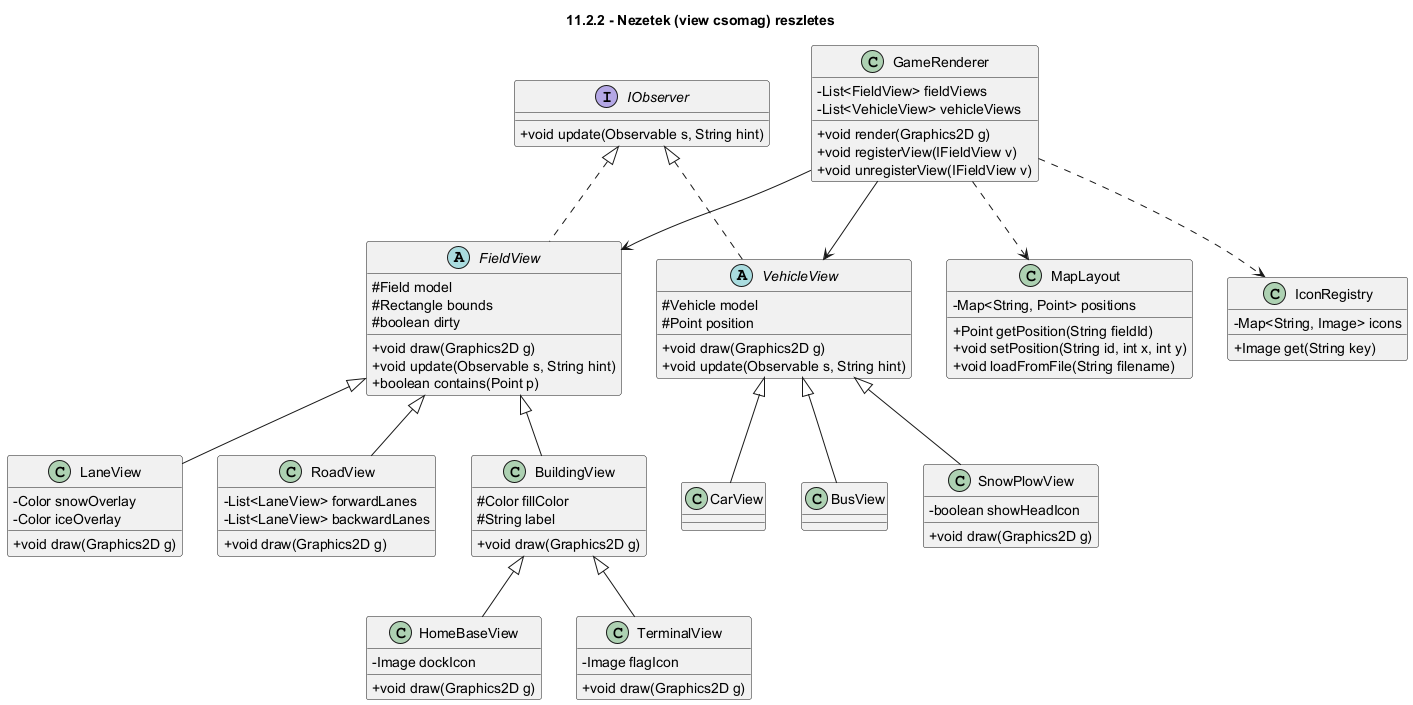

The diagram above was rendered by PlantUML. Its source (embedded in the PNG):
@startuml
title 11.2.2 - Nezetek (view csomag) reszletes
skinparam classAttributeIconSize 0

interface IObserver {
    + void update(Observable s, String hint)
}

abstract class FieldView {
    # Field model
    # Rectangle bounds
    # boolean dirty
    + void draw(Graphics2D g)
    + void update(Observable s, String hint)
    + boolean contains(Point p)
}

class LaneView {
    - Color snowOverlay
    - Color iceOverlay
    + void draw(Graphics2D g)
}

class RoadView {
    - List<LaneView> forwardLanes
    - List<LaneView> backwardLanes
    + void draw(Graphics2D g)
}

class BuildingView {
    # Color fillColor
    # String label
    + void draw(Graphics2D g)
}

class HomeBaseView {
    - Image dockIcon
    + void draw(Graphics2D g)
}

class TerminalView {
    - Image flagIcon
    + void draw(Graphics2D g)
}

abstract class VehicleView {
    # Vehicle model
    # Point position
    + void draw(Graphics2D g)
    + void update(Observable s, String hint)
}

class CarView
class BusView
class SnowPlowView {
    - boolean showHeadIcon
    + void draw(Graphics2D g)
}

FieldView <|-- LaneView
FieldView <|-- RoadView
FieldView <|-- BuildingView
BuildingView <|-- HomeBaseView
BuildingView <|-- TerminalView

VehicleView <|-- CarView
VehicleView <|-- BusView
VehicleView <|-- SnowPlowView

IObserver <|.. FieldView
IObserver <|.. VehicleView

class GameRenderer {
    - List<FieldView> fieldViews
    - List<VehicleView> vehicleViews
    + void render(Graphics2D g)
    + void registerView(IFieldView v)
    + void unregisterView(IFieldView v)
}

class MapLayout {
    - Map<String, Point> positions
    + Point getPosition(String fieldId)
    + void setPosition(String id, int x, int y)
    + void loadFromFile(String filename)
}

class IconRegistry {
    - Map<String, Image> icons
    + Image get(String key)
}

GameRenderer --> FieldView
GameRenderer --> VehicleView
GameRenderer ..> MapLayout
GameRenderer ..> IconRegistry

@enduml